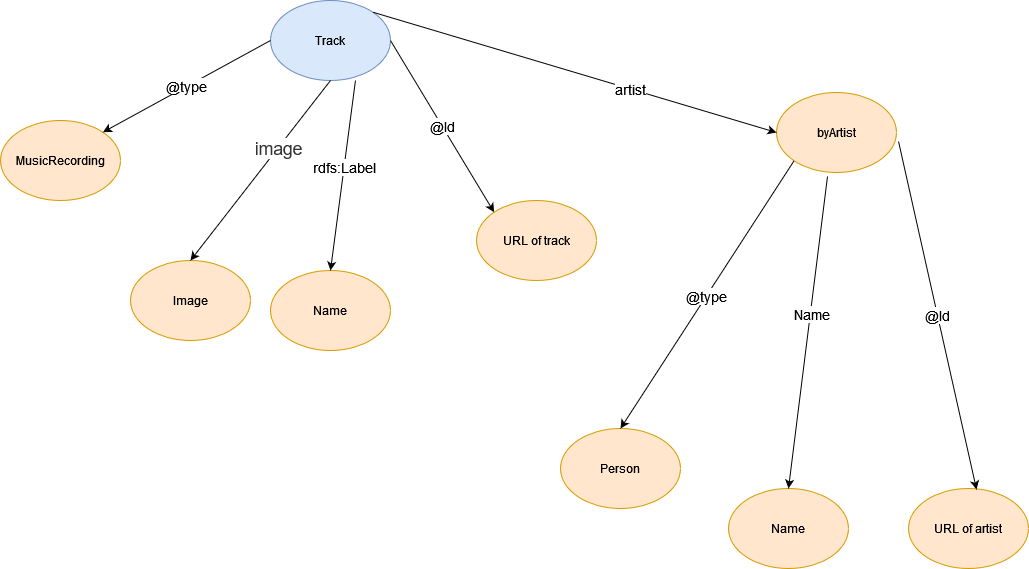

The diagram above was exported from draw.io. Its source (the exported page's mxGraphModel, read from the mxfile embedded in the PNG):
<mxGraphModel dx="1434" dy="744" grid="1" gridSize="12" guides="1" tooltips="1" connect="1" arrows="1" fold="1" page="0" pageScale="1" pageWidth="850" pageHeight="1100" math="0" shadow="0">
  <root>
    <mxCell id="0" />
    <mxCell id="1" parent="0" />
    <mxCell id="dR1pESEjCopsJvBLZYJg-1" value="Track" style="ellipse;whiteSpace=wrap;html=1;fillColor=#dae8fc;strokeColor=#6c8ebf;" parent="1" vertex="1">
      <mxGeometry x="310" y="40" width="120" height="80" as="geometry" />
    </mxCell>
    <mxCell id="dR1pESEjCopsJvBLZYJg-2" value="URL of track" style="ellipse;whiteSpace=wrap;html=1;fillColor=#ffe6cc;strokeColor=#d79b00;" parent="1" vertex="1">
      <mxGeometry x="516" y="240" width="120" height="80" as="geometry" />
    </mxCell>
    <mxCell id="dR1pESEjCopsJvBLZYJg-3" value="Name" style="ellipse;whiteSpace=wrap;html=1;fillColor=#ffe6cc;strokeColor=#d79b00;" parent="1" vertex="1">
      <mxGeometry x="310" y="310" width="120" height="80" as="geometry" />
    </mxCell>
    <mxCell id="dR1pESEjCopsJvBLZYJg-4" value="Name" style="ellipse;whiteSpace=wrap;html=1;fillColor=#ffe6cc;strokeColor=#d79b00;" parent="1" vertex="1">
      <mxGeometry x="768" y="528" width="120" height="80" as="geometry" />
    </mxCell>
    <mxCell id="dR1pESEjCopsJvBLZYJg-5" value="Person" style="ellipse;whiteSpace=wrap;html=1;fillColor=#ffe6cc;strokeColor=#d79b00;" parent="1" vertex="1">
      <mxGeometry x="600" y="468" width="120" height="80" as="geometry" />
    </mxCell>
    <mxCell id="dR1pESEjCopsJvBLZYJg-6" value="Image" style="ellipse;whiteSpace=wrap;html=1;fillColor=#ffe6cc;strokeColor=#d79b00;" parent="1" vertex="1">
      <mxGeometry x="170" y="300" width="120" height="80" as="geometry" />
    </mxCell>
    <mxCell id="dR1pESEjCopsJvBLZYJg-7" value="MusicRecording" style="ellipse;whiteSpace=wrap;html=1;fillColor=#ffe6cc;strokeColor=#d79b00;" parent="1" vertex="1">
      <mxGeometry x="40" y="160" width="120" height="80" as="geometry" />
    </mxCell>
    <mxCell id="dR1pESEjCopsJvBLZYJg-9" value="byArtist" style="ellipse;whiteSpace=wrap;html=1;fillColor=#ffe6cc;strokeColor=#d79b00;" parent="1" vertex="1">
      <mxGeometry x="816" y="132" width="120" height="80" as="geometry" />
    </mxCell>
    <mxCell id="dR1pESEjCopsJvBLZYJg-11" value="&lt;font style=&quot;font-size: 14px;&quot;&gt;@type&lt;/font&gt;" style="endArrow=classic;html=1;rounded=0;exitX=0;exitY=0.5;exitDx=0;exitDy=0;entryX=1;entryY=0;entryDx=0;entryDy=0;" parent="1" source="dR1pESEjCopsJvBLZYJg-1" target="dR1pESEjCopsJvBLZYJg-7" edge="1">
      <mxGeometry width="50" height="50" relative="1" as="geometry">
        <mxPoint x="260" y="180" as="sourcePoint" />
        <mxPoint x="310" y="130" as="targetPoint" />
      </mxGeometry>
    </mxCell>
    <mxCell id="dR1pESEjCopsJvBLZYJg-13" value="" style="endArrow=classic;html=1;rounded=0;exitX=0.5;exitY=1;exitDx=0;exitDy=0;entryX=0.5;entryY=0;entryDx=0;entryDy=0;" parent="1" source="dR1pESEjCopsJvBLZYJg-1" target="dR1pESEjCopsJvBLZYJg-6" edge="1">
      <mxGeometry width="50" height="50" relative="1" as="geometry">
        <mxPoint x="425" y="148" as="sourcePoint" />
        <mxPoint x="257" y="240" as="targetPoint" />
      </mxGeometry>
    </mxCell>
    <mxCell id="dR1pESEjCopsJvBLZYJg-21" value="&lt;span style=&quot;box-sizing: border-box; --tw-translate-x: 0; --tw-translate-y: 0; --tw-rotate: 0; --tw-skew-x: 0; --tw-skew-y: 0; --tw-scale-x: 1; --tw-scale-y: 1; --tw-pan-x: ; --tw-pan-y: ; --tw-pinch-zoom: ; --tw-scroll-snap-strictness: proximity; --tw-ordinal: ; --tw-slashed-zero: ; --tw-numeric-figure: ; --tw-numeric-spacing: ; --tw-numeric-fraction: ; --tw-ring-inset: ; --tw-ring-offset-width: 0px; --tw-ring-offset-color: #fff; --tw-ring-color: rgb(59 130 246 / 0.5); --tw-ring-offset-shadow: 0 0 #0000; --tw-ring-shadow: 0 0 #0000; --tw-shadow: 0 0 #0000; --tw-shadow-colored: 0 0 #0000; --tw-blur: ; --tw-brightness: ; --tw-contrast: ; --tw-grayscale: ; --tw-hue-rotate: ; --tw-invert: ; --tw-saturate: ; --tw-sepia: ; --tw-drop-shadow: ; --tw-backdrop-blur: ; --tw-backdrop-brightness: ; --tw-backdrop-contrast: ; --tw-backdrop-grayscale: ; --tw-backdrop-hue-rotate: ; --tw-backdrop-invert: ; --tw-backdrop-opacity: ; --tw-backdrop-saturate: ; --tw-backdrop-sepia: ; color: rgb(51, 51, 51); font-family: &amp;quot;Helvetica Neue&amp;quot;, Helvetica, Arial, sans-serif; font-size: 17.5px; font-style: normal; font-variant-ligatures: normal; font-variant-caps: normal; letter-spacing: normal; text-align: left; text-indent: 0px; text-transform: none; word-spacing: 0px; -webkit-text-stroke-width: 0px; background-color: rgb(255, 255, 255); text-decoration-thickness: initial; text-decoration-style: initial; text-decoration-color: initial;&quot;&gt;image&lt;/span&gt;" style="edgeLabel;html=1;align=center;verticalAlign=middle;resizable=0;points=[];" parent="dR1pESEjCopsJvBLZYJg-13" vertex="1" connectable="0">
      <mxGeometry x="-0.2562" relative="1" as="geometry">
        <mxPoint as="offset" />
      </mxGeometry>
    </mxCell>
    <mxCell id="dR1pESEjCopsJvBLZYJg-14" value="" style="endArrow=classic;html=1;rounded=0;exitX=0.708;exitY=1;exitDx=0;exitDy=0;entryX=0.5;entryY=0;entryDx=0;entryDy=0;exitPerimeter=0;" parent="1" source="dR1pESEjCopsJvBLZYJg-1" target="dR1pESEjCopsJvBLZYJg-3" edge="1">
      <mxGeometry width="50" height="50" relative="1" as="geometry">
        <mxPoint x="490" y="154" as="sourcePoint" />
        <mxPoint x="322" y="246" as="targetPoint" />
      </mxGeometry>
    </mxCell>
    <mxCell id="dR1pESEjCopsJvBLZYJg-20" value="&lt;font style=&quot;font-size: 14px;&quot;&gt;rdfs:Label&lt;/font&gt;" style="edgeLabel;html=1;align=center;verticalAlign=middle;resizable=0;points=[];" parent="dR1pESEjCopsJvBLZYJg-14" vertex="1" connectable="0">
      <mxGeometry x="-0.0952" relative="1" as="geometry">
        <mxPoint as="offset" />
      </mxGeometry>
    </mxCell>
    <mxCell id="dR1pESEjCopsJvBLZYJg-16" value="&lt;font style=&quot;font-size: 14px;&quot;&gt;@Id&lt;/font&gt;" style="endArrow=classic;html=1;rounded=0;exitX=1;exitY=0.5;exitDx=0;exitDy=0;entryX=0;entryY=0;entryDx=0;entryDy=0;" parent="1" source="dR1pESEjCopsJvBLZYJg-1" target="dR1pESEjCopsJvBLZYJg-2" edge="1">
      <mxGeometry width="50" height="50" relative="1" as="geometry">
        <mxPoint x="634" y="80" as="sourcePoint" />
        <mxPoint x="466" y="172" as="targetPoint" />
      </mxGeometry>
    </mxCell>
    <mxCell id="dR1pESEjCopsJvBLZYJg-17" value="" style="endArrow=classic;html=1;rounded=0;exitX=1;exitY=0;exitDx=0;exitDy=0;entryX=0;entryY=0.5;entryDx=0;entryDy=0;" parent="1" source="dR1pESEjCopsJvBLZYJg-1" target="dR1pESEjCopsJvBLZYJg-9" edge="1">
      <mxGeometry width="50" height="50" relative="1" as="geometry">
        <mxPoint x="634" y="430" as="sourcePoint" />
        <mxPoint x="466" y="522" as="targetPoint" />
      </mxGeometry>
    </mxCell>
    <mxCell id="dR1pESEjCopsJvBLZYJg-23" value="&lt;font style=&quot;font-size: 14px;&quot;&gt;artist&lt;/font&gt;" style="edgeLabel;html=1;align=center;verticalAlign=middle;resizable=0;points=[];" parent="dR1pESEjCopsJvBLZYJg-17" vertex="1" connectable="0">
      <mxGeometry x="0.2721" relative="1" as="geometry">
        <mxPoint as="offset" />
      </mxGeometry>
    </mxCell>
    <mxCell id="dR1pESEjCopsJvBLZYJg-18" value="" style="endArrow=classic;html=1;rounded=0;exitX=0.425;exitY=1.05;exitDx=0;exitDy=0;entryX=0.5;entryY=0;entryDx=0;entryDy=0;exitPerimeter=0;" parent="1" source="dR1pESEjCopsJvBLZYJg-9" target="dR1pESEjCopsJvBLZYJg-4" edge="1">
      <mxGeometry width="50" height="50" relative="1" as="geometry">
        <mxPoint x="462" y="466" as="sourcePoint" />
        <mxPoint x="710" y="754" as="targetPoint" />
      </mxGeometry>
    </mxCell>
    <mxCell id="dR1pESEjCopsJvBLZYJg-26" value="&lt;font style=&quot;font-size: 14px;&quot;&gt;Name&lt;/font&gt;" style="edgeLabel;html=1;align=center;verticalAlign=middle;resizable=0;points=[];" parent="dR1pESEjCopsJvBLZYJg-18" vertex="1" connectable="0">
      <mxGeometry x="-0.1194" y="1" relative="1" as="geometry">
        <mxPoint as="offset" />
      </mxGeometry>
    </mxCell>
    <mxCell id="dR1pESEjCopsJvBLZYJg-19" value="" style="endArrow=classic;html=1;rounded=0;exitX=0;exitY=1;exitDx=0;exitDy=0;entryX=0.5;entryY=0;entryDx=0;entryDy=0;" parent="1" source="dR1pESEjCopsJvBLZYJg-9" target="dR1pESEjCopsJvBLZYJg-5" edge="1">
      <mxGeometry width="50" height="50" relative="1" as="geometry">
        <mxPoint x="641" y="380" as="sourcePoint" />
        <mxPoint x="610" y="566" as="targetPoint" />
      </mxGeometry>
    </mxCell>
    <mxCell id="dR1pESEjCopsJvBLZYJg-25" value="&lt;font style=&quot;font-size: 14px;&quot;&gt;@type&lt;/font&gt;" style="edgeLabel;html=1;align=center;verticalAlign=middle;resizable=0;points=[];" parent="dR1pESEjCopsJvBLZYJg-19" vertex="1" connectable="0">
      <mxGeometry x="0.0084" relative="1" as="geometry">
        <mxPoint as="offset" />
      </mxGeometry>
    </mxCell>
    <mxCell id="dR1pESEjCopsJvBLZYJg-28" value="URL of artist" style="ellipse;whiteSpace=wrap;html=1;fillColor=#ffe6cc;strokeColor=#d79b00;" parent="1" vertex="1">
      <mxGeometry x="948" y="528" width="120" height="80" as="geometry" />
    </mxCell>
    <mxCell id="dR1pESEjCopsJvBLZYJg-29" value="&lt;font style=&quot;font-size: 14px;&quot;&gt;@Id&lt;/font&gt;" style="endArrow=classic;html=1;rounded=0;exitX=1.017;exitY=0.613;exitDx=0;exitDy=0;entryX=0.567;entryY=0.013;entryDx=0;entryDy=0;exitPerimeter=0;entryPerimeter=0;" parent="1" source="dR1pESEjCopsJvBLZYJg-9" target="dR1pESEjCopsJvBLZYJg-28" edge="1">
      <mxGeometry width="50" height="50" relative="1" as="geometry">
        <mxPoint x="876" y="360" as="sourcePoint" />
        <mxPoint x="1054" y="452" as="targetPoint" />
      </mxGeometry>
    </mxCell>
  </root>
</mxGraphModel>